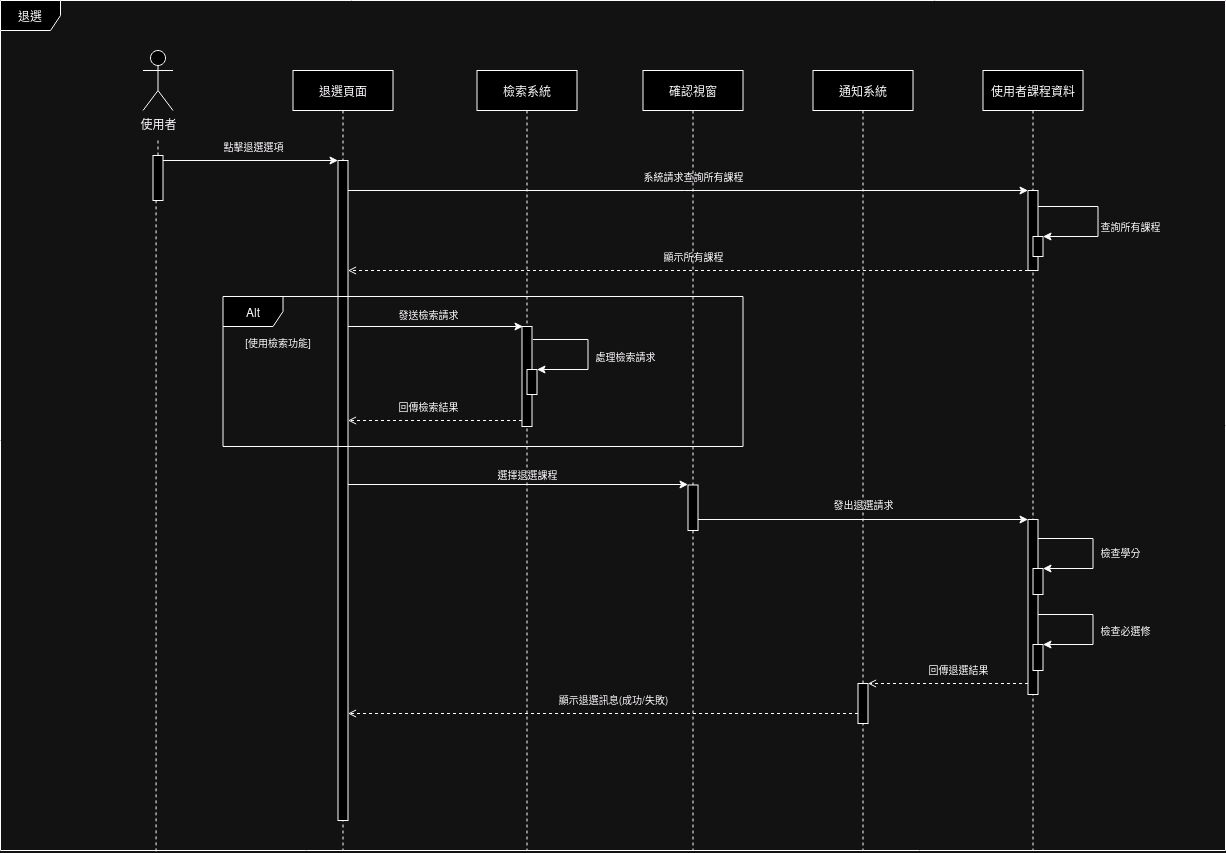

The diagram above was exported from draw.io. Its source (the exported page's mxGraphModel, read from the mxfile embedded in the PNG):
<mxGraphModel dx="2048" dy="637" grid="1" gridSize="10" guides="1" tooltips="1" connect="1" arrows="1" fold="1" page="1" pageScale="1" pageWidth="827" pageHeight="1169" math="0" shadow="0">
  <root>
    <mxCell id="0" />
    <mxCell id="1" parent="0" />
    <mxCell id="tk828fJ_OPN-lC-xvtn1-1" value="使用者" style="shape=umlActor;verticalLabelPosition=bottom;verticalAlign=top;html=1;outlineConnect=0;" parent="1" vertex="1">
      <mxGeometry x="92.5" y="470" width="30" height="60" as="geometry" />
    </mxCell>
    <mxCell id="tk828fJ_OPN-lC-xvtn1-2" value="" style="endArrow=none;dashed=1;html=1;rounded=0;" parent="1" edge="1">
      <mxGeometry width="50" height="50" relative="1" as="geometry">
        <mxPoint x="107.01999999999998" y="560" as="sourcePoint" />
        <mxPoint x="107.01999999999998" y="560" as="targetPoint" />
      </mxGeometry>
    </mxCell>
    <mxCell id="tk828fJ_OPN-lC-xvtn1-3" value="退選頁面" style="shape=umlLifeline;perimeter=lifelinePerimeter;whiteSpace=wrap;html=1;container=1;dropTarget=0;collapsible=0;recursiveResize=0;outlineConnect=0;portConstraint=eastwest;newEdgeStyle={&quot;curved&quot;:0,&quot;rounded&quot;:0};" parent="1" vertex="1">
      <mxGeometry x="242.5" y="490" width="100" height="780" as="geometry" />
    </mxCell>
    <mxCell id="tk828fJ_OPN-lC-xvtn1-4" value="" style="html=1;points=[[0,0,0,0,5],[0,1,0,0,-5],[1,0,0,0,5],[1,1,0,0,-5]];perimeter=orthogonalPerimeter;outlineConnect=0;targetShapes=umlLifeline;portConstraint=eastwest;newEdgeStyle={&quot;curved&quot;:0,&quot;rounded&quot;:0};" parent="tk828fJ_OPN-lC-xvtn1-3" vertex="1">
      <mxGeometry x="45" y="90" width="10" height="660" as="geometry" />
    </mxCell>
    <mxCell id="tk828fJ_OPN-lC-xvtn1-5" value="檢索系統" style="shape=umlLifeline;perimeter=lifelinePerimeter;whiteSpace=wrap;html=1;container=1;dropTarget=0;collapsible=0;recursiveResize=0;outlineConnect=0;portConstraint=eastwest;newEdgeStyle={&quot;curved&quot;:0,&quot;rounded&quot;:0};" parent="1" vertex="1">
      <mxGeometry x="426.5" y="490" width="100" height="780" as="geometry" />
    </mxCell>
    <mxCell id="tk828fJ_OPN-lC-xvtn1-6" value="" style="html=1;points=[[0,0,0,0,5],[0,1,0,0,-5],[1,0,0,0,5],[1,1,0,0,-5]];perimeter=orthogonalPerimeter;outlineConnect=0;targetShapes=umlLifeline;portConstraint=eastwest;newEdgeStyle={&quot;curved&quot;:0,&quot;rounded&quot;:0};" parent="tk828fJ_OPN-lC-xvtn1-5" vertex="1">
      <mxGeometry x="45" y="256" width="10" height="100" as="geometry" />
    </mxCell>
    <mxCell id="tk828fJ_OPN-lC-xvtn1-7" value="" style="html=1;points=[[0,0,0,0,5],[0,1,0,0,-5],[1,0,0,0,5],[1,1,0,0,-5]];perimeter=orthogonalPerimeter;outlineConnect=0;targetShapes=umlLifeline;portConstraint=eastwest;newEdgeStyle={&quot;curved&quot;:0,&quot;rounded&quot;:0};" parent="tk828fJ_OPN-lC-xvtn1-5" vertex="1">
      <mxGeometry x="50" y="299" width="10" height="25" as="geometry" />
    </mxCell>
    <mxCell id="tk828fJ_OPN-lC-xvtn1-8" value="&lt;div style=&quot;text-align: center;&quot;&gt;&lt;span style=&quot;text-align: start; background-color: initial;&quot;&gt;確認視窗&lt;/span&gt;&lt;span style=&quot;color: rgba(0, 0, 0, 0); font-family: monospace; font-size: 0px; text-align: start; text-wrap-mode: nowrap; background-color: initial;&quot;&gt;3CmxGraphModel%3E%3Croot%3E%3CmxCell%20id%3D%220%22%2F%3E%3CmxCell%20id%3D%221%22%20parent%3D%220%22%2F%3E%3CmxCell%20id%3D%222%22%20value%3D%22%E8%AA%B2%E7%A8%8B%E6%AA%A2%E7%B4%A2%E4%BB%8B%E9%9D%A2%22%20style%3D%22rounded%3D0%3BwhiteSpace%3Dwrap%3Bhtml%3D1%3B%22%20vertex%3D%221%22%20parent%3D%221%22%3E%3CmxGeometry%20x%3D%22400%22%20y%3D%22-750%22%20width%3D%22110%22%20height%3D%2240%22%20as%3D%22geometry%22%2F%3E%3C%2FmxCell%3E%3C%2Froot%3E%3C%2FmxGraphModel&lt;/span&gt;&lt;/div&gt;" style="shape=umlLifeline;perimeter=lifelinePerimeter;whiteSpace=wrap;html=1;container=1;dropTarget=0;collapsible=0;recursiveResize=0;outlineConnect=0;portConstraint=eastwest;newEdgeStyle={&quot;curved&quot;:0,&quot;rounded&quot;:0};" parent="1" vertex="1">
      <mxGeometry x="592.5" y="490" width="100" height="780" as="geometry" />
    </mxCell>
    <mxCell id="tk828fJ_OPN-lC-xvtn1-9" value="" style="html=1;points=[[0,0,0,0,5],[0,1,0,0,-5],[1,0,0,0,5],[1,1,0,0,-5]];perimeter=orthogonalPerimeter;outlineConnect=0;targetShapes=umlLifeline;portConstraint=eastwest;newEdgeStyle={&quot;curved&quot;:0,&quot;rounded&quot;:0};" parent="tk828fJ_OPN-lC-xvtn1-8" vertex="1">
      <mxGeometry x="45" y="414.5" width="10" height="45.5" as="geometry" />
    </mxCell>
    <mxCell id="tk828fJ_OPN-lC-xvtn1-10" value="通知系統" style="shape=umlLifeline;perimeter=lifelinePerimeter;whiteSpace=wrap;html=1;container=1;dropTarget=0;collapsible=0;recursiveResize=0;outlineConnect=0;portConstraint=eastwest;newEdgeStyle={&quot;curved&quot;:0,&quot;rounded&quot;:0};" parent="1" vertex="1">
      <mxGeometry x="762.5" y="490" width="100" height="780" as="geometry" />
    </mxCell>
    <mxCell id="tk828fJ_OPN-lC-xvtn1-11" value="使用者課程資料" style="shape=umlLifeline;perimeter=lifelinePerimeter;whiteSpace=wrap;html=1;container=1;dropTarget=0;collapsible=0;recursiveResize=0;outlineConnect=0;portConstraint=eastwest;newEdgeStyle={&quot;curved&quot;:0,&quot;rounded&quot;:0};" parent="1" vertex="1">
      <mxGeometry x="932.5" y="490" width="100" height="780" as="geometry" />
    </mxCell>
    <mxCell id="tk828fJ_OPN-lC-xvtn1-12" value="" style="html=1;points=[[0,0,0,0,5],[0,1,0,0,-5],[1,0,0,0,5],[1,1,0,0,-5]];perimeter=orthogonalPerimeter;outlineConnect=0;targetShapes=umlLifeline;portConstraint=eastwest;newEdgeStyle={&quot;curved&quot;:0,&quot;rounded&quot;:0};" parent="tk828fJ_OPN-lC-xvtn1-11" vertex="1">
      <mxGeometry x="45" y="120" width="10" height="80" as="geometry" />
    </mxCell>
    <mxCell id="tk828fJ_OPN-lC-xvtn1-13" value="" style="html=1;points=[[0,0,0,0,5],[0,1,0,0,-5],[1,0,0,0,5],[1,1,0,0,-5]];perimeter=orthogonalPerimeter;outlineConnect=0;targetShapes=umlLifeline;portConstraint=eastwest;newEdgeStyle={&quot;curved&quot;:0,&quot;rounded&quot;:0};" parent="tk828fJ_OPN-lC-xvtn1-11" vertex="1">
      <mxGeometry x="50" y="166" width="10" height="20" as="geometry" />
    </mxCell>
    <mxCell id="tk828fJ_OPN-lC-xvtn1-14" value="" style="endArrow=none;dashed=1;html=1;rounded=0;" parent="1" source="tk828fJ_OPN-lC-xvtn1-30" edge="1">
      <mxGeometry width="50" height="50" relative="1" as="geometry">
        <mxPoint x="107.5" y="1240" as="sourcePoint" />
        <mxPoint x="107.5" y="560" as="targetPoint" />
      </mxGeometry>
    </mxCell>
    <mxCell id="tk828fJ_OPN-lC-xvtn1-15" value="" style="endArrow=classic;html=1;rounded=0;" parent="1" target="tk828fJ_OPN-lC-xvtn1-4" edge="1">
      <mxGeometry width="50" height="50" relative="1" as="geometry">
        <mxPoint x="112.5" y="580" as="sourcePoint" />
        <mxPoint x="282.5" y="580" as="targetPoint" />
      </mxGeometry>
    </mxCell>
    <mxCell id="tk828fJ_OPN-lC-xvtn1-16" value="" style="endArrow=open;html=1;rounded=0;dashed=1;endFill=0;" parent="1" source="tk828fJ_OPN-lC-xvtn1-12" edge="1">
      <mxGeometry width="50" height="50" relative="1" as="geometry">
        <mxPoint x="972.5" y="690" as="sourcePoint" />
        <mxPoint x="297.5" y="690.0000000000001" as="targetPoint" />
      </mxGeometry>
    </mxCell>
    <mxCell id="tk828fJ_OPN-lC-xvtn1-17" value="" style="endArrow=classic;html=1;rounded=0;" parent="1" edge="1">
      <mxGeometry width="50" height="50" relative="1" as="geometry">
        <mxPoint x="297.5" y="610" as="sourcePoint" />
        <mxPoint x="977.5" y="610" as="targetPoint" />
      </mxGeometry>
    </mxCell>
    <mxCell id="tk828fJ_OPN-lC-xvtn1-18" value="" style="endArrow=classic;html=1;rounded=0;" parent="1" edge="1">
      <mxGeometry width="50" height="50" relative="1" as="geometry">
        <mxPoint x="297.5" y="746" as="sourcePoint" />
        <mxPoint x="472.5" y="746" as="targetPoint" />
      </mxGeometry>
    </mxCell>
    <mxCell id="tk828fJ_OPN-lC-xvtn1-19" value="" style="endArrow=classic;html=1;rounded=0;" parent="1" edge="1">
      <mxGeometry width="50" height="50" relative="1" as="geometry">
        <mxPoint x="297.5" y="904" as="sourcePoint" />
        <mxPoint x="637.5" y="904" as="targetPoint" />
      </mxGeometry>
    </mxCell>
    <mxCell id="tk828fJ_OPN-lC-xvtn1-20" value="Alt" style="shape=umlFrame;whiteSpace=wrap;html=1;pointerEvents=0;width=60;height=30;" parent="1" vertex="1">
      <mxGeometry x="172.5" y="716" width="520" height="150" as="geometry" />
    </mxCell>
    <mxCell id="tk828fJ_OPN-lC-xvtn1-21" value="&lt;font style=&quot;font-size: 10px;&quot;&gt;[使用檢索功能]&lt;/font&gt;" style="text;html=1;align=center;verticalAlign=middle;whiteSpace=wrap;rounded=0;" parent="1" vertex="1">
      <mxGeometry x="192.5" y="746" width="70" height="30" as="geometry" />
    </mxCell>
    <mxCell id="tk828fJ_OPN-lC-xvtn1-22" value="" style="endArrow=classic;html=1;rounded=0;" parent="1" target="tk828fJ_OPN-lC-xvtn1-7" edge="1">
      <mxGeometry width="50" height="50" relative="1" as="geometry">
        <mxPoint x="482.5" y="759" as="sourcePoint" />
        <mxPoint x="487.5" y="789" as="targetPoint" />
        <Array as="points">
          <mxPoint x="537.5" y="759" />
          <mxPoint x="537.5" y="789" />
        </Array>
      </mxGeometry>
    </mxCell>
    <mxCell id="tk828fJ_OPN-lC-xvtn1-23" value="&lt;font style=&quot;font-size: 10px;&quot;&gt;處理檢索請求&lt;/font&gt;" style="text;html=1;align=center;verticalAlign=middle;resizable=0;points=[];autosize=1;strokeColor=none;fillColor=none;" parent="1" vertex="1">
      <mxGeometry x="535" y="760" width="80" height="30" as="geometry" />
    </mxCell>
    <mxCell id="tk828fJ_OPN-lC-xvtn1-24" value="&lt;span style=&quot;font-size: 10px;&quot;&gt;發送檢索請求&lt;/span&gt;" style="text;html=1;align=center;verticalAlign=middle;resizable=0;points=[];autosize=1;strokeColor=none;fillColor=none;" parent="1" vertex="1">
      <mxGeometry x="337.5" y="718" width="80" height="30" as="geometry" />
    </mxCell>
    <mxCell id="tk828fJ_OPN-lC-xvtn1-25" value="&lt;span style=&quot;font-size: 10px;&quot;&gt;選擇退選課程&lt;/span&gt;" style="text;html=1;align=center;verticalAlign=middle;resizable=0;points=[];autosize=1;strokeColor=none;fillColor=none;" parent="1" vertex="1">
      <mxGeometry x="436.5" y="878" width="80" height="30" as="geometry" />
    </mxCell>
    <mxCell id="tk828fJ_OPN-lC-xvtn1-26" value="&lt;span style=&quot;font-size: 10px;&quot;&gt;顯示所有課程&lt;/span&gt;" style="text;html=1;align=center;verticalAlign=middle;resizable=0;points=[];autosize=1;strokeColor=none;fillColor=none;" parent="1" vertex="1">
      <mxGeometry x="602.5" y="660" width="80" height="30" as="geometry" />
    </mxCell>
    <mxCell id="tk828fJ_OPN-lC-xvtn1-27" value="&lt;font style=&quot;font-size: 10px;&quot;&gt;系統請求查詢所有課程&lt;/font&gt;" style="text;html=1;align=center;verticalAlign=middle;resizable=0;points=[];autosize=1;strokeColor=none;fillColor=none;" parent="1" vertex="1">
      <mxGeometry x="582.5" y="580" width="120" height="30" as="geometry" />
    </mxCell>
    <mxCell id="tk828fJ_OPN-lC-xvtn1-28" value="&lt;span style=&quot;font-size: 10px;&quot;&gt;點擊退選選項&lt;/span&gt;" style="text;html=1;align=center;verticalAlign=middle;resizable=0;points=[];autosize=1;strokeColor=none;fillColor=none;" parent="1" vertex="1">
      <mxGeometry x="162.5" y="550" width="80" height="30" as="geometry" />
    </mxCell>
    <mxCell id="tk828fJ_OPN-lC-xvtn1-29" value="" style="endArrow=none;dashed=1;html=1;rounded=0;exitX=0.127;exitY=1.001;exitDx=0;exitDy=0;exitPerimeter=0;" parent="1" source="tk828fJ_OPN-lC-xvtn1-35" target="tk828fJ_OPN-lC-xvtn1-30" edge="1">
      <mxGeometry width="50" height="50" relative="1" as="geometry">
        <mxPoint x="107.5" y="1280" as="sourcePoint" />
        <mxPoint x="107.5" y="560" as="targetPoint" />
      </mxGeometry>
    </mxCell>
    <mxCell id="tk828fJ_OPN-lC-xvtn1-30" value="" style="html=1;points=[[0,0,0,0,5],[0,1,0,0,-5],[1,0,0,0,5],[1,1,0,0,-5]];perimeter=orthogonalPerimeter;outlineConnect=0;targetShapes=umlLifeline;portConstraint=eastwest;newEdgeStyle={&quot;curved&quot;:0,&quot;rounded&quot;:0};" parent="1" vertex="1">
      <mxGeometry x="102.5" y="575" width="10" height="45" as="geometry" />
    </mxCell>
    <mxCell id="tk828fJ_OPN-lC-xvtn1-31" value="" style="endArrow=classic;html=1;rounded=0;" parent="1" source="tk828fJ_OPN-lC-xvtn1-12" edge="1">
      <mxGeometry width="50" height="50" relative="1" as="geometry">
        <mxPoint x="992.5" y="626" as="sourcePoint" />
        <mxPoint x="992.5" y="656" as="targetPoint" />
        <Array as="points">
          <mxPoint x="1047.5" y="626" />
          <mxPoint x="1047.5" y="656" />
        </Array>
      </mxGeometry>
    </mxCell>
    <mxCell id="tk828fJ_OPN-lC-xvtn1-32" value="&lt;font style=&quot;font-size: 10px;&quot;&gt;查詢所有課程&lt;/font&gt;" style="text;html=1;align=center;verticalAlign=middle;resizable=0;points=[];autosize=1;strokeColor=none;fillColor=none;" parent="1" vertex="1">
      <mxGeometry x="1039.5" y="630" width="80" height="30" as="geometry" />
    </mxCell>
    <mxCell id="tk828fJ_OPN-lC-xvtn1-33" value="" style="endArrow=open;html=1;rounded=0;dashed=1;endFill=0;" parent="1" edge="1">
      <mxGeometry width="50" height="50" relative="1" as="geometry">
        <mxPoint x="471.5" y="840" as="sourcePoint" />
        <mxPoint x="297.5" y="840" as="targetPoint" />
      </mxGeometry>
    </mxCell>
    <mxCell id="tk828fJ_OPN-lC-xvtn1-34" value="&lt;span style=&quot;font-size: 10px;&quot;&gt;回傳檢索結果&lt;/span&gt;" style="text;html=1;align=center;verticalAlign=middle;resizable=0;points=[];autosize=1;strokeColor=none;fillColor=none;" parent="1" vertex="1">
      <mxGeometry x="337.5" y="810" width="80" height="30" as="geometry" />
    </mxCell>
    <mxCell id="tk828fJ_OPN-lC-xvtn1-35" value="退選" style="shape=umlFrame;whiteSpace=wrap;html=1;pointerEvents=0;" parent="1" vertex="1">
      <mxGeometry x="-50" y="420" width="1225" height="850" as="geometry" />
    </mxCell>
    <mxCell id="tk828fJ_OPN-lC-xvtn1-36" value="" style="html=1;points=[[0,0,0,0,5],[0,1,0,0,-5],[1,0,0,0,5],[1,1,0,0,-5]];perimeter=orthogonalPerimeter;outlineConnect=0;targetShapes=umlLifeline;portConstraint=eastwest;newEdgeStyle={&quot;curved&quot;:0,&quot;rounded&quot;:0};" parent="1" vertex="1">
      <mxGeometry x="807.5" y="1103" width="10" height="40" as="geometry" />
    </mxCell>
    <mxCell id="tk828fJ_OPN-lC-xvtn1-37" value="" style="html=1;points=[[0,0,0,0,5],[0,1,0,0,-5],[1,0,0,0,5],[1,1,0,0,-5]];perimeter=orthogonalPerimeter;outlineConnect=0;targetShapes=umlLifeline;portConstraint=eastwest;newEdgeStyle={&quot;curved&quot;:0,&quot;rounded&quot;:0};" parent="1" vertex="1">
      <mxGeometry x="977.5" y="939" width="10" height="175" as="geometry" />
    </mxCell>
    <mxCell id="tk828fJ_OPN-lC-xvtn1-38" value="" style="html=1;points=[[0,0,0,0,5],[0,1,0,0,-5],[1,0,0,0,5],[1,1,0,0,-5]];perimeter=orthogonalPerimeter;outlineConnect=0;targetShapes=umlLifeline;portConstraint=eastwest;newEdgeStyle={&quot;curved&quot;:0,&quot;rounded&quot;:0};" parent="1" vertex="1">
      <mxGeometry x="982.5" y="988" width="10" height="26" as="geometry" />
    </mxCell>
    <mxCell id="tk828fJ_OPN-lC-xvtn1-39" value="" style="endArrow=classic;html=1;rounded=0;" parent="1" edge="1">
      <mxGeometry width="50" height="50" relative="1" as="geometry">
        <mxPoint x="987.5" y="958" as="sourcePoint" />
        <mxPoint x="992.5" y="988" as="targetPoint" />
        <Array as="points">
          <mxPoint x="1042.5" y="958" />
          <mxPoint x="1042.5" y="988" />
        </Array>
      </mxGeometry>
    </mxCell>
    <mxCell id="tk828fJ_OPN-lC-xvtn1-40" value="" style="html=1;points=[[0,0,0,0,5],[0,1,0,0,-5],[1,0,0,0,5],[1,1,0,0,-5]];perimeter=orthogonalPerimeter;outlineConnect=0;targetShapes=umlLifeline;portConstraint=eastwest;newEdgeStyle={&quot;curved&quot;:0,&quot;rounded&quot;:0};" parent="1" vertex="1">
      <mxGeometry x="982.5" y="1064" width="10" height="26" as="geometry" />
    </mxCell>
    <mxCell id="tk828fJ_OPN-lC-xvtn1-41" value="" style="endArrow=classic;html=1;rounded=0;" parent="1" target="tk828fJ_OPN-lC-xvtn1-37" edge="1">
      <mxGeometry width="50" height="50" relative="1" as="geometry">
        <mxPoint x="647.5" y="939" as="sourcePoint" />
        <mxPoint x="972.5" y="939" as="targetPoint" />
      </mxGeometry>
    </mxCell>
    <mxCell id="tk828fJ_OPN-lC-xvtn1-42" value="&lt;font style=&quot;font-size: 10px;&quot;&gt;檢查學分&lt;/font&gt;" style="text;html=1;align=center;verticalAlign=middle;resizable=0;points=[];autosize=1;strokeColor=none;fillColor=none;" parent="1" vertex="1">
      <mxGeometry x="1039.5" y="956" width="60" height="30" as="geometry" />
    </mxCell>
    <mxCell id="tk828fJ_OPN-lC-xvtn1-43" value="&lt;font style=&quot;font-size: 10px;&quot;&gt;檢查必選修&lt;/font&gt;" style="text;html=1;align=center;verticalAlign=middle;resizable=0;points=[];autosize=1;strokeColor=none;fillColor=none;" parent="1" vertex="1">
      <mxGeometry x="1039.5" y="1034" width="70" height="30" as="geometry" />
    </mxCell>
    <mxCell id="tk828fJ_OPN-lC-xvtn1-44" value="" style="endArrow=open;html=1;rounded=0;dashed=1;endFill=0;" parent="1" source="tk828fJ_OPN-lC-xvtn1-37" target="tk828fJ_OPN-lC-xvtn1-36" edge="1">
      <mxGeometry width="50" height="50" relative="1" as="geometry">
        <mxPoint x="972.5" y="1103" as="sourcePoint" />
        <mxPoint x="822.5" y="1103.0000000000002" as="targetPoint" />
      </mxGeometry>
    </mxCell>
    <mxCell id="tk828fJ_OPN-lC-xvtn1-45" value="" style="endArrow=open;html=1;rounded=0;dashed=1;endFill=0;" parent="1" edge="1">
      <mxGeometry width="50" height="50" relative="1" as="geometry">
        <mxPoint x="807.5" y="1133" as="sourcePoint" />
        <mxPoint x="297.5" y="1133" as="targetPoint" />
      </mxGeometry>
    </mxCell>
    <mxCell id="tk828fJ_OPN-lC-xvtn1-46" value="" style="endArrow=classic;html=1;rounded=0;" parent="1" edge="1">
      <mxGeometry width="50" height="50" relative="1" as="geometry">
        <mxPoint x="987.5" y="1034" as="sourcePoint" />
        <mxPoint x="992.5" y="1064" as="targetPoint" />
        <Array as="points">
          <mxPoint x="1042.5" y="1034" />
          <mxPoint x="1042.5" y="1064" />
        </Array>
      </mxGeometry>
    </mxCell>
    <mxCell id="tk828fJ_OPN-lC-xvtn1-47" value="&lt;font style=&quot;font-size: 10px;&quot;&gt;回傳退選結果&lt;/font&gt;" style="text;html=1;align=center;verticalAlign=middle;resizable=0;points=[];autosize=1;strokeColor=none;fillColor=none;" parent="1" vertex="1">
      <mxGeometry x="867.5" y="1073" width="80" height="30" as="geometry" />
    </mxCell>
    <mxCell id="tk828fJ_OPN-lC-xvtn1-48" value="&lt;font style=&quot;font-size: 10px;&quot;&gt;顯示退選訊息(成功/失敗)&lt;/font&gt;" style="text;html=1;align=center;verticalAlign=middle;resizable=0;points=[];autosize=1;strokeColor=none;fillColor=none;" parent="1" vertex="1">
      <mxGeometry x="497.5" y="1103" width="130" height="30" as="geometry" />
    </mxCell>
    <mxCell id="tk828fJ_OPN-lC-xvtn1-49" value="&lt;font style=&quot;font-size: 10px;&quot;&gt;發出退選請求&lt;/font&gt;" style="text;html=1;align=center;verticalAlign=middle;resizable=0;points=[];autosize=1;strokeColor=none;fillColor=none;" parent="1" vertex="1">
      <mxGeometry x="772.5" y="908" width="80" height="30" as="geometry" />
    </mxCell>
  </root>
</mxGraphModel>